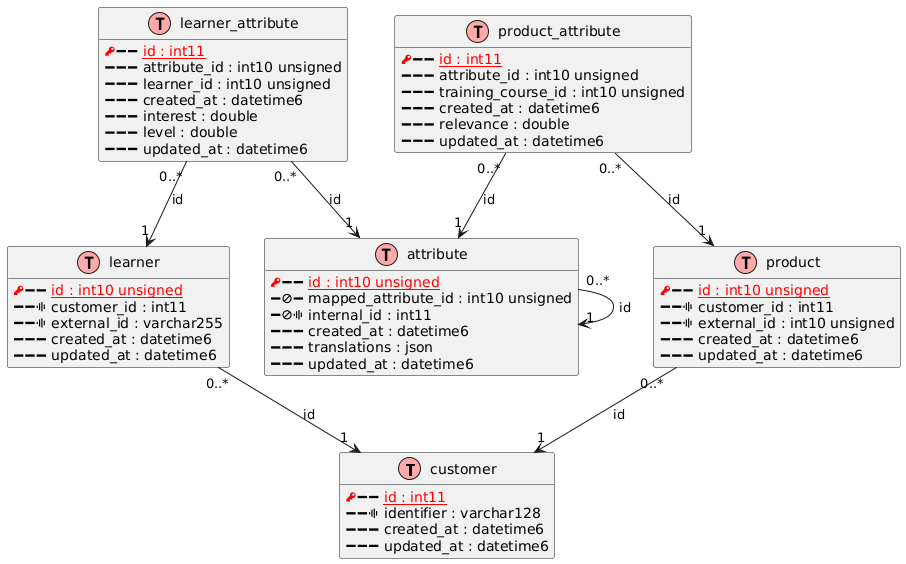

The diagram above was rendered by PlantUML. Its source (embedded in the PNG):
@startuml
' uncomment the line below if you're using computer with a retina display
' skinparam dpi 300
!function Table($name)
  !return "class " + $name + " << (T,#FFAAAA) >>"
!endfunction
' we use bold for primary key
' green color for unique
' and underscore for not_null
!function column($name, $type, $null="", $pk="", $fk="", $unique="")
  !$label = ""

  ' Display key
  !if ($pk == "PK" && $fk != "FK")
    !$label = "<color:red><&key></color>"
  !elseif ($pk == "PK" && $fk == "FK")
    !$label = "<color:blue><&key></color>"
  !elseif ($fk == "FK")
    !$label = "<color:green><&key></color>"
  !else
    !$label = "<&minus>"
  !endif

  ' Display nullable icon
  !if ($null == "NULL")
    !$label = $label + "<&ban>"
  !else
    !$label = $label + "<&minus>"
  !endif

  ' Display unique icon
  !if ($unique == "UNIQUE")
    !$label = $label + "<&audio-spectrum>"
  !else
    !$label = $label + "<&minus>"
  !endif

  ' display label in the right color (PK, FK, both, none)
  !$label = $label + " "
  !$columnSpec = $name + " : " + $type
  !if ($pk == "PK" && $fk != "FK")
    !$label = $label + "<u><color:red>" + $columnSpec + "</color></u>"
  !elseif ($pk == "PK" && $fk == "FK")
    !$label = $label + "<u><color:blue>" + $columnSpec + "</color></u>"
  !elseif ($fk == "FK")
    !$label = $label + "<u><color:green>" + $columnSpec + "</color></u>"
  !else
    !$label = $label + $columnSpec
  !endif

  !return $label
!endfunction
' other tags available:
' <i></i>
' <back:COLOR></color>, where color is a color name or html color code
' (#FFAACC)
' see: http://plantuml.com/classes.html#More
hide methods
hide stereotypes
skinparam classAttributeIconSize 0

' entities
' entities
Table(customer) {
  column("id", "int11", "NOT NULL", "PK", "", "")
  column("identifier", "varchar128", "NOT NULL", "", "", "UNIQUE")
  column("created_at", "datetime6", "NOT NULL", "", "", "")
  column("updated_at", "datetime6", "NOT NULL", "", "", "")
}

Table(learner) {
  column("id", "int10 unsigned", "NOT NULL", "PK", "", "")
  column("customer_id", "int11", "NOT NULL", "", "", "UNIQUE")
  column("external_id", "varchar255", "NOT NULL", "", "", "UNIQUE")
  column("created_at", "datetime6", "NOT NULL", "", "", "")
  column("updated_at", "datetime6", "NOT NULL", "", "", "")
}
learner "0..*" --> "1" customer : "id"

Table(learner_attribute) {
  column("id", "int11", "NOT NULL", "PK", "", "")
  column("attribute_id", "int10 unsigned", "NOT NULL", "", "", "")
  column("learner_id", "int10 unsigned", "NOT NULL", "", "", "")
  column("created_at", "datetime6", "NOT NULL", "", "", "")
  column("interest", "double", "NOT NULL", "", "", "")
  column("level", "double", "NOT NULL", "", "", "")
  column("updated_at", "datetime6", "NOT NULL", "", "", "")
}
learner_attribute "0..*" --> "1" attribute : "id"
learner_attribute "0..*" --> "1" learner : "id"

Table(attribute) {
  column("id", "int10 unsigned", "NOT NULL", "PK", "", "")
  column("mapped_attribute_id", "int10 unsigned", "NULL", "", "", "")
  column("internal_id", "int11", "NULL", "", "", "UNIQUE")
  column("created_at", "datetime6", "NOT NULL", "", "", "")
  column("translations", "json", "NOT NULL", "", "", "")
  column("updated_at", "datetime6", "NOT NULL", "", "", "")
}
attribute "0..*" --> "1" attribute : "id"

Table(product) {
  column("id", "int10 unsigned", "NOT NULL", "PK", "", "")
  column("customer_id", "int11", "NOT NULL", "", "", "UNIQUE")
  column("external_id", "int10 unsigned", "NOT NULL", "", "", "UNIQUE")
  column("created_at", "datetime6", "NOT NULL", "", "", "")
  column("updated_at", "datetime6", "NOT NULL", "", "", "")
}
product "0..*" --> "1" customer : "id"

Table(product_attribute) {
  column("id", "int11", "NOT NULL", "PK", "", "")
  column("attribute_id", "int10 unsigned", "NOT NULL", "", "", "")
  column("training_course_id", "int10 unsigned", "NOT NULL", "", "", "")
  column("created_at", "datetime6", "NOT NULL", "", "", "")
  column("relevance", "double", "NOT NULL", "", "", "")
  column("updated_at", "datetime6", "NOT NULL", "", "", "")
}
product_attribute "0..*" --> "1" attribute : "id"
product_attribute "0..*" --> "1" product : "id"

@enduml